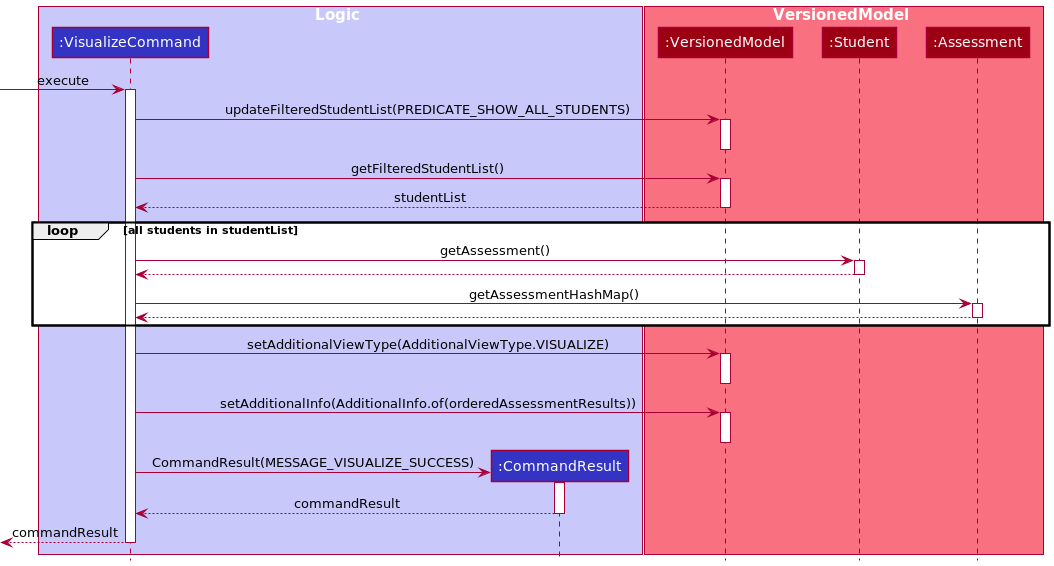

The diagram above was rendered by PlantUML. Its source (embedded in the PNG):
@startuml
!include ../../../style.puml

box Logic LOGIC_COLOR_T1
Participant ":VisualizeCommand" as vc LOGIC_COLOR
Participant ":CommandResult" as result LOGIC_COLOR
end box

box VersionedModel MODEL_COLOR_T1
Participant ":VersionedModel" as mm MODEL_COLOR
Participant ":Student" as st MODEL_COLOR
Participant ":Assessment" as as MODEL_COLOR
end box

-> vc ++ :execute
vc -> mm ++:updateFilteredStudentList(PREDICATE_SHOW_ALL_STUDENTS)
deactivate
vc -> mm ++ :getFilteredStudentList()
return studentList
loop all students in studentList
    vc -> st ++ :getAssessment()
    return
    vc -> as ++ :getAssessmentHashMap()
    return
end

vc -> mm ++ :setAdditionalViewType(AdditionalViewType.VISUALIZE)
deactivate
vc -> mm ++ :setAdditionalInfo(AdditionalInfo.of(orderedAssessmentResults))
deactivate

create result
vc -> result ++ :CommandResult(MESSAGE_VISUALIZE_SUCCESS)
return commandResult
return commandResult
@enduml